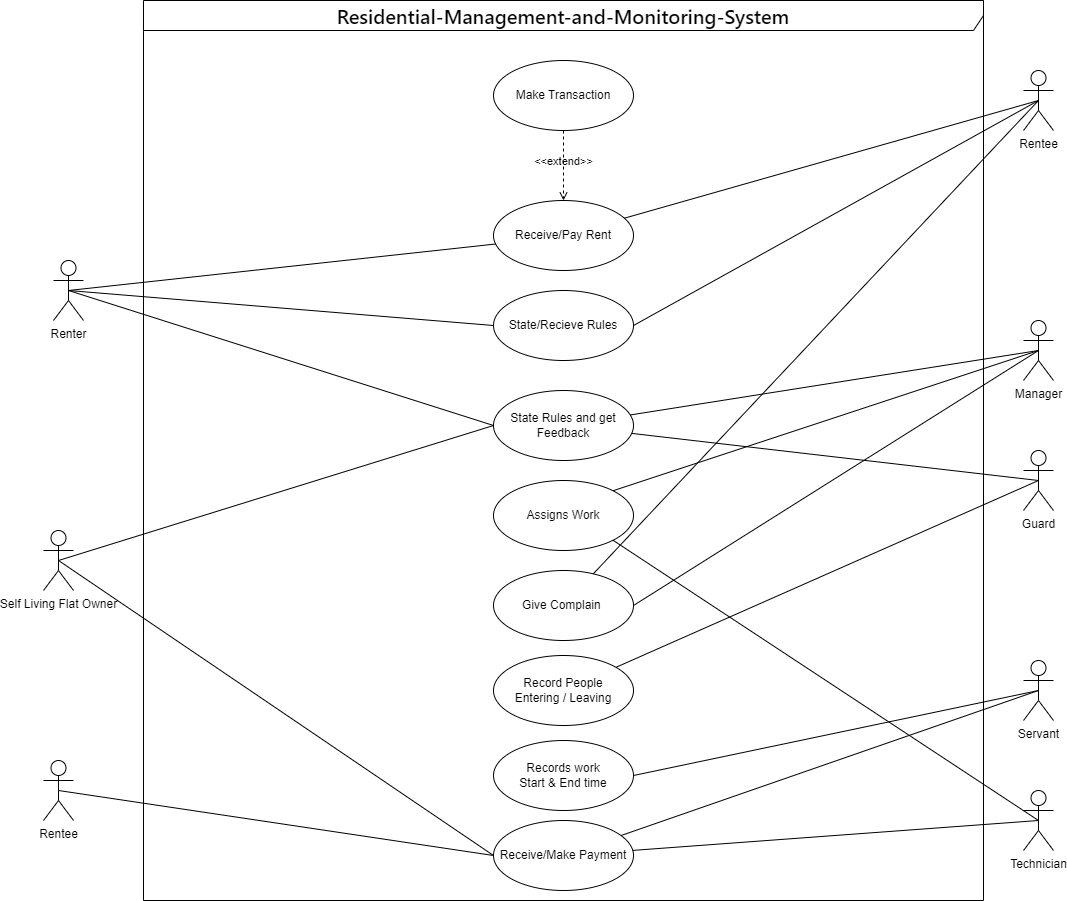

The diagram above was exported from draw.io. Its source (the exported page's mxGraphModel, read from the mxfile embedded in the PNG):
<mxGraphModel dx="1248" dy="661" grid="1" gridSize="10" guides="1" tooltips="1" connect="1" arrows="1" fold="1" page="1" pageScale="1" pageWidth="1100" pageHeight="1000" background="#ffffff" math="0" shadow="0">
  <root>
    <mxCell id="0" />
    <mxCell id="1" parent="0" />
    <mxCell id="-an9hmPp-tPOf-Gd0j9Q-1" value="&lt;span style=&quot;font-family: -apple-system, BlinkMacSystemFont, &amp;quot;Segoe UI&amp;quot;, &amp;quot;Noto Sans&amp;quot;, Helvetica, Arial, sans-serif, &amp;quot;Apple Color Emoji&amp;quot;, &amp;quot;Segoe UI Emoji&amp;quot;; font-size: 20px; font-weight: 600; text-align: start; background-color: rgb(255, 255, 255);&quot;&gt;Residential-Management-and-Monitoring-System&lt;/span&gt;" style="shape=umlFrame;whiteSpace=wrap;html=1;width=840;height=30;" parent="1" vertex="1">
      <mxGeometry x="145" y="40" width="840" height="900" as="geometry" />
    </mxCell>
    <mxCell id="-an9hmPp-tPOf-Gd0j9Q-2" value="Renter" style="shape=umlActor;verticalLabelPosition=bottom;verticalAlign=top;html=1;" parent="1" vertex="1">
      <mxGeometry x="55" y="300" width="30" height="60" as="geometry" />
    </mxCell>
    <mxCell id="-an9hmPp-tPOf-Gd0j9Q-3" value="Receive/Pay Rent" style="ellipse;whiteSpace=wrap;html=1;" parent="1" vertex="1">
      <mxGeometry x="495" y="240" width="140" height="70" as="geometry" />
    </mxCell>
    <mxCell id="2wQVcwvDRALneGD60nbY-4" value="" style="endArrow=none;html=1;rounded=0;entryX=0.018;entryY=0.621;entryDx=0;entryDy=0;entryPerimeter=0;exitX=0.5;exitY=0.5;exitDx=0;exitDy=0;exitPerimeter=0;" parent="1" source="-an9hmPp-tPOf-Gd0j9Q-2" target="-an9hmPp-tPOf-Gd0j9Q-3" edge="1">
      <mxGeometry width="50" height="50" relative="1" as="geometry">
        <mxPoint x="485" y="270" as="sourcePoint" />
        <mxPoint x="535" y="220" as="targetPoint" />
      </mxGeometry>
    </mxCell>
    <mxCell id="2wQVcwvDRALneGD60nbY-5" value="State/Recieve Rules" style="ellipse;whiteSpace=wrap;html=1;" parent="1" vertex="1">
      <mxGeometry x="495" y="330" width="140" height="70" as="geometry" />
    </mxCell>
    <mxCell id="2wQVcwvDRALneGD60nbY-6" value="" style="endArrow=none;html=1;rounded=0;entryX=0;entryY=0.5;entryDx=0;entryDy=0;exitX=0.5;exitY=0.5;exitDx=0;exitDy=0;exitPerimeter=0;" parent="1" source="-an9hmPp-tPOf-Gd0j9Q-2" target="2wQVcwvDRALneGD60nbY-5" edge="1">
      <mxGeometry width="50" height="50" relative="1" as="geometry">
        <mxPoint x="70" y="160" as="sourcePoint" />
        <mxPoint x="207.51999999999998" y="153.47000000000003" as="targetPoint" />
      </mxGeometry>
    </mxCell>
    <mxCell id="2wQVcwvDRALneGD60nbY-7" value="Rentee" style="shape=umlActor;verticalLabelPosition=bottom;verticalAlign=top;html=1;" parent="1" vertex="1">
      <mxGeometry x="1025" y="110" width="30" height="60" as="geometry" />
    </mxCell>
    <mxCell id="2wQVcwvDRALneGD60nbY-11" value="" style="endArrow=none;html=1;rounded=0;entryX=0.5;entryY=0.5;entryDx=0;entryDy=0;entryPerimeter=0;" parent="1" source="-an9hmPp-tPOf-Gd0j9Q-3" target="2wQVcwvDRALneGD60nbY-7" edge="1">
      <mxGeometry width="50" height="50" relative="1" as="geometry">
        <mxPoint x="985" y="170" as="sourcePoint" />
        <mxPoint x="992.52" y="146.73000000000002" as="targetPoint" />
      </mxGeometry>
    </mxCell>
    <mxCell id="2wQVcwvDRALneGD60nbY-12" value="" style="endArrow=none;html=1;rounded=0;exitX=1;exitY=0.5;exitDx=0;exitDy=0;entryX=0.5;entryY=0.5;entryDx=0;entryDy=0;entryPerimeter=0;" parent="1" source="2wQVcwvDRALneGD60nbY-5" target="2wQVcwvDRALneGD60nbY-7" edge="1">
      <mxGeometry width="50" height="50" relative="1" as="geometry">
        <mxPoint x="344.99417346428254" y="145.45157531267284" as="sourcePoint" />
        <mxPoint x="1035" y="140" as="targetPoint" />
      </mxGeometry>
    </mxCell>
    <mxCell id="2wQVcwvDRALneGD60nbY-13" value="Make Transaction" style="ellipse;whiteSpace=wrap;html=1;" parent="1" vertex="1">
      <mxGeometry x="495" y="100" width="140" height="70" as="geometry" />
    </mxCell>
    <mxCell id="2wQVcwvDRALneGD60nbY-15" value="&amp;lt;&amp;lt;extend&amp;gt;&amp;gt;" style="html=1;verticalAlign=bottom;labelBackgroundColor=none;endArrow=open;endFill=0;dashed=1;rounded=0;exitX=0.5;exitY=1;exitDx=0;exitDy=0;entryX=0.5;entryY=0;entryDx=0;entryDy=0;" parent="1" source="2wQVcwvDRALneGD60nbY-13" target="-an9hmPp-tPOf-Gd0j9Q-3" edge="1">
      <mxGeometry x="0.1429" width="160" relative="1" as="geometry">
        <mxPoint x="495" y="360" as="sourcePoint" />
        <mxPoint x="655" y="360" as="targetPoint" />
        <mxPoint as="offset" />
      </mxGeometry>
    </mxCell>
    <mxCell id="2wQVcwvDRALneGD60nbY-16" value="State Rules and get Feedback" style="ellipse;whiteSpace=wrap;html=1;" parent="1" vertex="1">
      <mxGeometry x="495" y="430" width="140" height="70" as="geometry" />
    </mxCell>
    <mxCell id="2wQVcwvDRALneGD60nbY-17" value="Manager" style="shape=umlActor;verticalLabelPosition=bottom;verticalAlign=top;html=1;" parent="1" vertex="1">
      <mxGeometry x="1025" y="360" width="30" height="60" as="geometry" />
    </mxCell>
    <mxCell id="2wQVcwvDRALneGD60nbY-18" value="Guard" style="shape=umlActor;verticalLabelPosition=bottom;verticalAlign=top;html=1;" parent="1" vertex="1">
      <mxGeometry x="1025" y="490" width="30" height="60" as="geometry" />
    </mxCell>
    <mxCell id="2wQVcwvDRALneGD60nbY-20" value="" style="endArrow=none;html=1;rounded=0;entryX=0;entryY=0.5;entryDx=0;entryDy=0;exitX=0.5;exitY=0.5;exitDx=0;exitDy=0;exitPerimeter=0;" parent="1" source="-an9hmPp-tPOf-Gd0j9Q-2" target="2wQVcwvDRALneGD60nbY-16" edge="1">
      <mxGeometry width="50" height="50" relative="1" as="geometry">
        <mxPoint x="80" y="340" as="sourcePoint" />
        <mxPoint x="445" y="355" as="targetPoint" />
      </mxGeometry>
    </mxCell>
    <mxCell id="2wQVcwvDRALneGD60nbY-21" value="" style="endArrow=none;html=1;rounded=0;entryX=0.5;entryY=0.5;entryDx=0;entryDy=0;entryPerimeter=0;" parent="1" source="2wQVcwvDRALneGD60nbY-16" target="2wQVcwvDRALneGD60nbY-17" edge="1">
      <mxGeometry width="50" height="50" relative="1" as="geometry">
        <mxPoint x="90" y="350" as="sourcePoint" />
        <mxPoint x="455" y="365" as="targetPoint" />
      </mxGeometry>
    </mxCell>
    <mxCell id="2wQVcwvDRALneGD60nbY-22" value="" style="endArrow=none;html=1;rounded=0;entryX=0.5;entryY=0.5;entryDx=0;entryDy=0;entryPerimeter=0;" parent="1" source="2wQVcwvDRALneGD60nbY-16" target="2wQVcwvDRALneGD60nbY-18" edge="1">
      <mxGeometry width="50" height="50" relative="1" as="geometry">
        <mxPoint x="100" y="360" as="sourcePoint" />
        <mxPoint x="465" y="375" as="targetPoint" />
      </mxGeometry>
    </mxCell>
    <mxCell id="2wQVcwvDRALneGD60nbY-23" value="Give Complain&amp;nbsp;" style="ellipse;whiteSpace=wrap;html=1;" parent="1" vertex="1">
      <mxGeometry x="495" y="610" width="140" height="70" as="geometry" />
    </mxCell>
    <mxCell id="2wQVcwvDRALneGD60nbY-24" value="" style="endArrow=none;html=1;rounded=0;entryX=0.5;entryY=0.5;entryDx=0;entryDy=0;entryPerimeter=0;" parent="1" source="2wQVcwvDRALneGD60nbY-23" target="2wQVcwvDRALneGD60nbY-7" edge="1">
      <mxGeometry width="50" height="50" relative="1" as="geometry">
        <mxPoint x="579.309024027147" y="251.17656492874403" as="sourcePoint" />
        <mxPoint x="1045" y="140" as="targetPoint" />
      </mxGeometry>
    </mxCell>
    <mxCell id="2wQVcwvDRALneGD60nbY-25" value="" style="endArrow=none;html=1;rounded=0;entryX=0.5;entryY=0.5;entryDx=0;entryDy=0;entryPerimeter=0;exitX=1;exitY=0.5;exitDx=0;exitDy=0;" parent="1" source="2wQVcwvDRALneGD60nbY-23" target="2wQVcwvDRALneGD60nbY-17" edge="1">
      <mxGeometry width="50" height="50" relative="1" as="geometry">
        <mxPoint x="583.5657131396795" y="447.95118836881807" as="sourcePoint" />
        <mxPoint x="1050" y="400" as="targetPoint" />
      </mxGeometry>
    </mxCell>
    <mxCell id="2wQVcwvDRALneGD60nbY-26" value="Record People &lt;br&gt;Entering / Leaving" style="ellipse;whiteSpace=wrap;html=1;" parent="1" vertex="1">
      <mxGeometry x="495" y="695" width="140" height="70" as="geometry" />
    </mxCell>
    <mxCell id="2wQVcwvDRALneGD60nbY-27" value="" style="endArrow=none;html=1;rounded=0;entryX=0.5;entryY=0.5;entryDx=0;entryDy=0;entryPerimeter=0;" parent="1" source="2wQVcwvDRALneGD60nbY-26" target="2wQVcwvDRALneGD60nbY-18" edge="1">
      <mxGeometry width="50" height="50" relative="1" as="geometry">
        <mxPoint x="582.4009351837854" y="464.4487292313718" as="sourcePoint" />
        <mxPoint x="1050" y="530" as="targetPoint" />
      </mxGeometry>
    </mxCell>
    <mxCell id="2wQVcwvDRALneGD60nbY-28" value="Servant" style="shape=umlActor;verticalLabelPosition=bottom;verticalAlign=top;html=1;" parent="1" vertex="1">
      <mxGeometry x="1025" y="700" width="30" height="60" as="geometry" />
    </mxCell>
    <mxCell id="2wQVcwvDRALneGD60nbY-29" value="Records work&lt;br&gt;Start &amp;amp; End time" style="ellipse;whiteSpace=wrap;html=1;" parent="1" vertex="1">
      <mxGeometry x="495" y="780" width="140" height="70" as="geometry" />
    </mxCell>
    <mxCell id="2wQVcwvDRALneGD60nbY-30" value="Self Living Flat Owner" style="shape=umlActor;verticalLabelPosition=bottom;verticalAlign=top;html=1;" parent="1" vertex="1">
      <mxGeometry x="45" y="570" width="30" height="60" as="geometry" />
    </mxCell>
    <mxCell id="2wQVcwvDRALneGD60nbY-31" value="" style="endArrow=none;html=1;rounded=0;entryX=0;entryY=0.5;entryDx=0;entryDy=0;exitX=0.5;exitY=0.5;exitDx=0;exitDy=0;exitPerimeter=0;" parent="1" source="2wQVcwvDRALneGD60nbY-30" target="2wQVcwvDRALneGD60nbY-16" edge="1">
      <mxGeometry width="50" height="50" relative="1" as="geometry">
        <mxPoint x="80" y="340" as="sourcePoint" />
        <mxPoint x="445" y="355" as="targetPoint" />
      </mxGeometry>
    </mxCell>
    <mxCell id="2wQVcwvDRALneGD60nbY-33" value="" style="endArrow=none;html=1;rounded=0;entryX=0.5;entryY=0.5;entryDx=0;entryDy=0;entryPerimeter=0;exitX=1;exitY=0.5;exitDx=0;exitDy=0;" parent="1" source="2wQVcwvDRALneGD60nbY-29" target="2wQVcwvDRALneGD60nbY-28" edge="1">
      <mxGeometry width="50" height="50" relative="1" as="geometry">
        <mxPoint x="578.4256797876733" y="640.1913611068428" as="sourcePoint" />
        <mxPoint x="1049.9999999999995" y="530" as="targetPoint" />
      </mxGeometry>
    </mxCell>
    <mxCell id="eL2i-BM61JwPOgxa5-4v-1" value="Receive/Make Payment" style="ellipse;whiteSpace=wrap;html=1;" parent="1" vertex="1">
      <mxGeometry x="495" y="860" width="140" height="70" as="geometry" />
    </mxCell>
    <mxCell id="eL2i-BM61JwPOgxa5-4v-2" value="Technician" style="shape=umlActor;verticalLabelPosition=bottom;verticalAlign=top;html=1;" parent="1" vertex="1">
      <mxGeometry x="1025" y="830" width="30" height="60" as="geometry" />
    </mxCell>
    <mxCell id="eL2i-BM61JwPOgxa5-4v-3" value="" style="endArrow=none;html=1;rounded=0;entryX=0.5;entryY=0.5;entryDx=0;entryDy=0;entryPerimeter=0;" parent="1" source="eL2i-BM61JwPOgxa5-4v-1" target="eL2i-BM61JwPOgxa5-4v-2" edge="1">
      <mxGeometry width="50" height="50" relative="1" as="geometry">
        <mxPoint x="645" y="765" as="sourcePoint" />
        <mxPoint x="1050" y="740" as="targetPoint" />
      </mxGeometry>
    </mxCell>
    <mxCell id="eL2i-BM61JwPOgxa5-4v-4" value="Assigns Work" style="ellipse;whiteSpace=wrap;html=1;" parent="1" vertex="1">
      <mxGeometry x="495" y="520" width="140" height="70" as="geometry" />
    </mxCell>
    <mxCell id="eL2i-BM61JwPOgxa5-4v-5" value="" style="endArrow=none;html=1;rounded=0;entryX=0.5;entryY=0.5;entryDx=0;entryDy=0;entryPerimeter=0;exitX=1;exitY=0;exitDx=0;exitDy=0;" parent="1" source="eL2i-BM61JwPOgxa5-4v-4" target="2wQVcwvDRALneGD60nbY-17" edge="1">
      <mxGeometry width="50" height="50" relative="1" as="geometry">
        <mxPoint x="641.7507865593873" y="464.46040212220214" as="sourcePoint" />
        <mxPoint x="1050" y="400" as="targetPoint" />
      </mxGeometry>
    </mxCell>
    <mxCell id="eL2i-BM61JwPOgxa5-4v-6" value="" style="endArrow=none;html=1;rounded=0;entryX=0.5;entryY=0.5;entryDx=0;entryDy=0;entryPerimeter=0;" parent="1" source="eL2i-BM61JwPOgxa5-4v-1" target="2wQVcwvDRALneGD60nbY-28" edge="1">
      <mxGeometry width="50" height="50" relative="1" as="geometry">
        <mxPoint x="635" y="890" as="sourcePoint" />
        <mxPoint x="1045" y="730" as="targetPoint" />
      </mxGeometry>
    </mxCell>
    <mxCell id="eL2i-BM61JwPOgxa5-4v-7" value="" style="endArrow=none;html=1;rounded=0;entryX=0;entryY=0.5;entryDx=0;entryDy=0;exitX=0.5;exitY=0.5;exitDx=0;exitDy=0;exitPerimeter=0;" parent="1" source="2wQVcwvDRALneGD60nbY-30" target="eL2i-BM61JwPOgxa5-4v-1" edge="1">
      <mxGeometry width="50" height="50" relative="1" as="geometry">
        <mxPoint x="70" y="610" as="sourcePoint" />
        <mxPoint x="505" y="475" as="targetPoint" />
      </mxGeometry>
    </mxCell>
    <mxCell id="eL2i-BM61JwPOgxa5-4v-9" value="Rentee" style="shape=umlActor;verticalLabelPosition=bottom;verticalAlign=top;html=1;" parent="1" vertex="1">
      <mxGeometry x="45" y="800" width="30" height="60" as="geometry" />
    </mxCell>
    <mxCell id="eL2i-BM61JwPOgxa5-4v-10" value="" style="endArrow=none;html=1;rounded=0;entryX=0;entryY=0.5;entryDx=0;entryDy=0;exitX=0.5;exitY=0.5;exitDx=0;exitDy=0;exitPerimeter=0;" parent="1" source="eL2i-BM61JwPOgxa5-4v-9" target="eL2i-BM61JwPOgxa5-4v-1" edge="1">
      <mxGeometry width="50" height="50" relative="1" as="geometry">
        <mxPoint x="70" y="610" as="sourcePoint" />
        <mxPoint x="505" y="905" as="targetPoint" />
      </mxGeometry>
    </mxCell>
    <mxCell id="eL2i-BM61JwPOgxa5-4v-11" value="" style="endArrow=none;html=1;rounded=0;entryX=0.5;entryY=0.5;entryDx=0;entryDy=0;entryPerimeter=0;exitX=1;exitY=1;exitDx=0;exitDy=0;" parent="1" source="eL2i-BM61JwPOgxa5-4v-4" target="eL2i-BM61JwPOgxa5-4v-2" edge="1">
      <mxGeometry width="50" height="50" relative="1" as="geometry">
        <mxPoint x="624.4974746830583" y="540.2512626584708" as="sourcePoint" />
        <mxPoint x="1050" y="400" as="targetPoint" />
      </mxGeometry>
    </mxCell>
  </root>
</mxGraphModel>